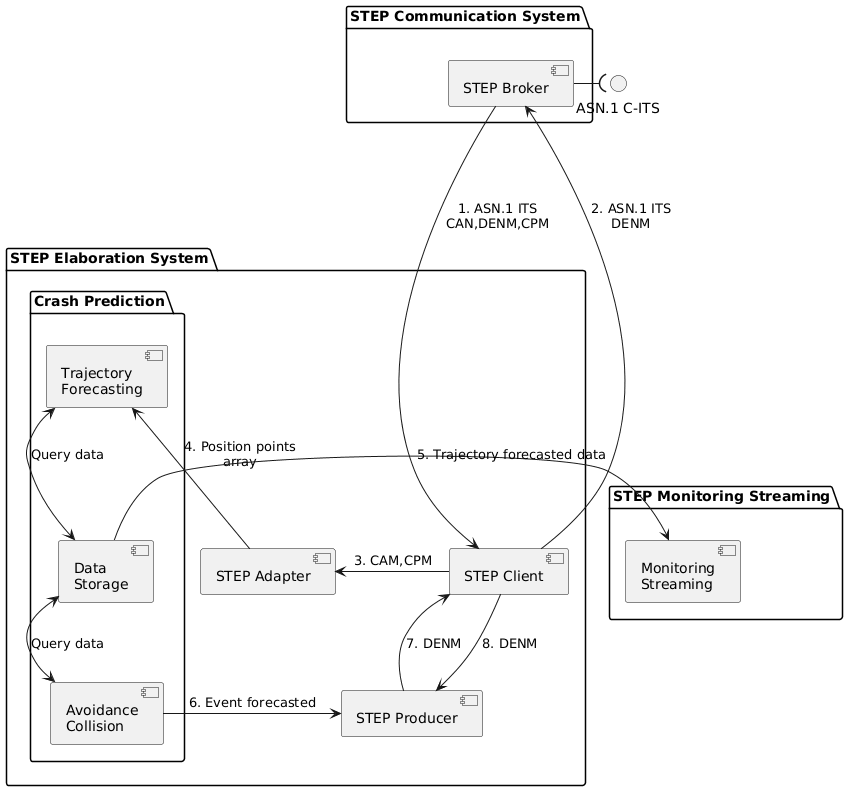

The diagram above was rendered by PlantUML. Its source (embedded in the PNG):
@startuml
interface "ASN.1 C-ITS" as messages

package "STEP Monitoring Streaming" {
    [Monitoring\nStreaming] as monitoring
}

package "STEP Communication System" {
    [STEP Broker] as step
}

package "STEP Elaboration System" {
    [STEP Client] as client
    [STEP Adapter] as adapter
    [STEP Producer] as Producer
    package "Crash Prediction" {
        [Trajectory\nForecasting] as trajectory
        [Avoidance\nCollision] as collision
        [Data\nStorage] as data
    }
    client -left-> adapter: "3. CAM,CPM"
    client -down-> Producer: "8. DENM"
    adapter -left-> trajectory: "4. Position points\narray"
    trajectory <-down-> data: "Query data"
    data -left-> monitoring: "5. Trajectory forecasted data"
    collision <-up-> data: "Query data"
    collision -left-> Producer: "6. Event forecasted"
    Producer -up-> client: "7. DENM"
}
step --right--( messages
step --down--> client: "1. ASN.1 ITS\nCAN,DENM,CPM"
client --up--> step: "2. ASN.1 ITS\nDENM"
@enduml